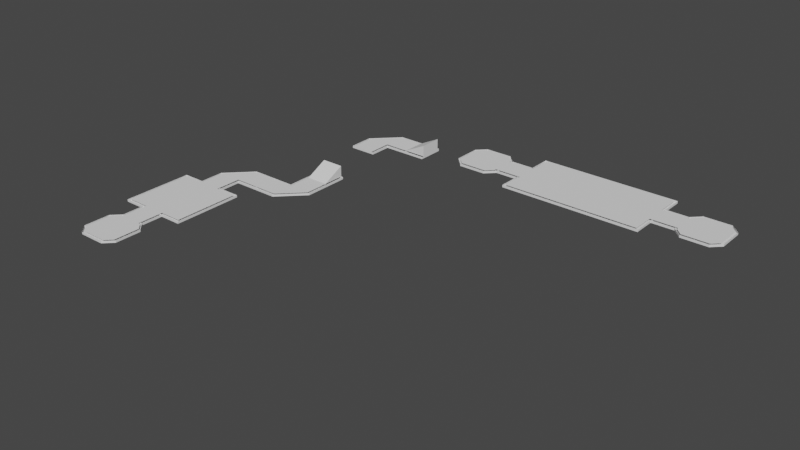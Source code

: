 # Source: Stage_0_Ground.blend  (saved by Blender 3.0.42; exported with 4.5.12 LTS)
import bpy
from mathutils import Matrix  # noqa: F401  (used for matrix-valued properties, if any)

bpy.ops.wm.read_factory_settings(use_empty=True)
scene = bpy.context.scene
scene.name = 'Scene'

# ---- collections
col_collection = bpy.data.collections.new('Collection'); scene.collection.children.link(col_collection)

# ---- world
world_world = bpy.data.worlds.new('World'); scene.world = world_world
world_world.use_nodes = True; world_world.node_tree.nodes.clear()
_N = world_world.node_tree.nodes; _L = world_world.node_tree.links
n0 = _N.new('ShaderNodeOutputWorld'); n0.name = 'World Output'; n0.location = (300, 300)
n1 = _N.new('ShaderNodeBackground'); n1.name = 'Background'; n1.location = (10, 300)
n1.inputs[0].default_value = (0.05088, 0.05088, 0.05088, 1.0)
_L.new(n1.outputs[0], n0.inputs[0])
n0.is_active_output = True
world_world.color = (0.05088, 0.05088, 0.05088)
world_world.use_sun_shadow = False
world_world.sun_shadow_jitter_overblur = 0.0

# ---- meshes
me_006 = bpy.data.meshes.new('平面.006')
me_006.from_pydata([(5.0, 9.0, 1.0), (6.0, 9.0, 1.0), (9.0, 6.0, 1.0), (5.0, 10.0, 1.0), (6.0, 10.0, 1.0), (10.0, 6.0, 1.0), (6.0, -9.0, 1.0), (9.0, -6.0, 1.0), (6.0, -10.0, 1.0), (10.0, -6.0, 1.0), (-5.0, 9.0, 1.0), (-6.0, 9.0, 1.0), (-9.0, 6.0, 1.0), (-5.0, 10.0, 1.0), (-6.0, 10.0, 1.0), (-10.0, 6.0, 1.0), (-6.0, -9.0, 1.0), (-9.0, -6.0, 1.0), (-6.0, -10.0, 1.0), (-10.0, -6.0, 1.0), (5.0, 9.0, 0.0), (6.0, 9.0, 0.0), (9.0, 6.0, 0.0), (5.0, 10.0, 0.0), (6.0, 10.0, 0.0), (10.0, 6.0, 0.0), (6.0, -9.0, 0.0), (9.0, -6.0, 0.0), (6.0, -10.0, 0.0), (10.0, -6.0, 0.0), (-5.0, 9.0, 0.0), (-6.0, 9.0, 0.0), (-9.0, 6.0, 0.0), (-5.0, 10.0, 0.0), (-6.0, 10.0, 0.0), (-10.0, 6.0, 0.0), (-6.0, -9.0, 0.0), (-9.0, -6.0, 0.0), (-6.0, -10.0, 0.0), (-10.0, -6.0, 0.0)], [], [(9, 8, 28, 29), (5, 9, 29, 25), (14, 13, 33, 34), (8, 18, 38, 28), (18, 19, 39, 38), (19, 15, 35, 39), (21, 20, 23, 24), (25, 22, 21, 24), (29, 27, 22, 25), (26, 27, 29, 28), (31, 34, 33, 30), (35, 34, 31, 32), (39, 35, 32, 37), (36, 38, 39, 37), (28, 38, 36, 26), (3, 4, 24, 23), (15, 14, 34, 35), (0, 10, 11, 12, 17, 16, 6, 7, 2, 1), (4, 5, 25, 24), (13, 10, 0, 3), (20, 30, 33, 23), (20, 21, 22, 27, 26, 36, 37, 32, 31, 30), (3, 23, 33, 13)])
_uv = me_006.uv_layers.new(name='UVマップ')
_uv.uv.foreach_set('vector', [0.0, 0.0, 0.0, 0.0, 0.0, 0.0, 0.0, 0.0, 0.0, 0.0, 0.0, 0.0, 0.0, 0.0, 0.0, 0.0, 0.0, 0.0, 0.0, 0.0, 0.0, 0.0, 0.0, 0.0, 0.0, 0.0, 0.0, 0.0, 0.0, 0.0, 0.0, 0.0, 0.0, 0.0, 0.0, 0.0, 0.0, 0.0, 0.0, 0.0, 0.0, 0.0, 0.0, 0.0, 0.0, 0.0, 0.0, 0.0, 0.0, 0.0, 0.0, 1.0, 0.0, 0.0, 0.0, 0.0, 0.0, 0.0, 0.0, 0.0, 0.0, 0.0, 0.0, 0.0, 0.0, 0.0, 0.0, 0.0, 0.0, 0.0, 0.0, 0.0, 0.0, 0.0, 0.0, 0.0, 0.0, 0.0, 0.0, 0.0, 0.0, 0.0, 0.0, 0.0, 0.0, 0.0, 0.0, 1.0, 0.0, 0.0, 0.0, 0.0, 0.0, 0.0, 0.0, 0.0, 0.0, 0.0, 0.0, 0.0, 0.0, 0.0, 0.0, 0.0, 0.0, 0.0, 0.0, 0.0, 0.0, 0.0, 0.0, 0.0, 0.0, 0.0, 0.0, 0.0, 0.0, 0.0, 0.0, 0.0, 0.0, 0.0, 0.0, 0.0, 0.0, 0.0, 0.0, 0.0, 0.0, 0.0, 0.0, 0.0, 0.0, 0.0, 0.0, 0.0, 0.0, 0.0, 0.0, 0.0, 0.0, 1.0, 0.0, 0.0, 0.0, 0.0, 0.0, 0.0, 0.0, 0.0, 0.0, 0.0, 0.0, 0.0, 0.0, 0.0, 0.0, 0.0, 0.0, 0.0, 0.0, 0.0, 0.0, 0.0, 0.0, 0.0, 0.0, 0.0, 0.0, 0.0, 0.0, 0.0, 0.0, 1.0, 0.0, 1.0, 0.0, 0.0, 0.0, 0.0, 0.0, 0.0, 0.0, 0.0, 0.0, 0.0, 0.0, 0.0, 0.0, 0.0, 0.0, 0.0, 0.0, 0.0, 0.0, 0.0, 0.0, 0.0, 0.0, 0.0, 0.0, 0.0, 0.0, 0.0, 0.0, 0.0, 0.0, 0.0])
me_006.use_remesh_fix_poles = True
me_006.use_remesh_preserve_attributes = False
me_006.update()
me_010 = bpy.data.meshes.new('平面.010')
me_010.from_pydata([(-1.0, -1.0, 1.0), (1.0, -1.0, 1.0), (-1.0, 1.0, 1.0), (1.0, 1.0, 1.0), (-1.0, -1.2, 1.0), (1.0, -1.2, 1.0), (-1.0, 1.2, 1.0), (1.0, 1.2, 1.0), (-1.0, 1.0, 1.0), (1.0, 1.0, 1.0), (-1.0, 1.2, 1.0), (1.0, 1.2, 1.0), (-1.0, -1.0, 0.0), (1.0, -1.0, 0.0), (-1.0, -1.2, 0.0), (1.0, -1.2, 0.0), (-1.0, 1.0, 0.0), (1.0, 1.0, 0.0), (-1.0, 1.2, 0.0), (1.0, 1.2, 0.0)], [], [(6, 7, 11, 10), (3, 2, 8, 9), (7, 3, 9, 11), (2, 6, 10, 8), (11, 9, 17, 19), (16, 18, 19, 17), (14, 12, 13, 15), (1, 5, 15, 13), (5, 4, 14, 15), (8, 10, 18, 16), (10, 11, 19, 18), (4, 0, 12, 14), (0, 8, 16, 12), (16, 17, 13, 12), (1, 13, 17, 9), (9, 8, 0, 1)])
_uv = me_010.uv_layers.new(name='UVマップ')
_uv.uv.foreach_set('vector', [0.0, 0.0, 0.0, 0.0, 0.0, 0.0, 0.0, 0.0, 1.0, 1.0, 0.0, 1.0, 0.0, 1.0, 1.0, 1.0, 0.0, 0.0, 0.0, 0.0, 0.0, 0.0, 0.0, 0.0, 0.0, 0.0, 0.0, 0.0, 0.0, 0.0, 0.0, 0.0, 0.0, 0.0, 0.0, 0.0, 0.0, 0.0, 0.0, 0.0, 0.0, 0.0, 0.0, 0.0, 0.0, 0.0, 0.0, 0.0, 0.0, 0.0, 0.0, 0.0, 0.0, 0.0, 0.0, 0.0, 0.0, 0.0, 0.0, 0.0, 0.0, 0.0, 0.0, 0.0, 0.0, 0.0, 0.0, 0.0, 0.0, 0.0, 0.0, 0.0, 0.0, 0.0, 0.0, 0.0, 0.0, 0.0, 0.0, 0.0, 0.0, 0.0, 0.0, 0.0, 0.0, 0.0, 0.0, 0.0, 0.0, 0.0, 0.0, 0.0, 0.0, 0.0, 0.0, 0.0, 0.0, 0.0, 0.0, 0.0, 0.0, 0.0, 0.0, 0.0, 0.0, 0.0, 0.0, 0.0, 0.0, 0.0, 0.0, 0.0, 0.0, 0.0, 0.0, 0.0, 0.0, 0.0, 0.0, 0.0, 1.0, 1.0, 0.0, 1.0, 0.0, 0.0, 1.0, 0.0])
me_010.use_remesh_fix_poles = True
me_010.use_remesh_preserve_attributes = False
me_010.update()
me_011 = bpy.data.meshes.new('平面.011')
me_011.from_pydata([(5.0, -1.0, 1.0), (5.0, 0.0, 1.0), (15.0, -1.0, 1.0), (15.0, 0.0, 1.0), (16.0, -1.0, 1.0), (16.0, 0.0, 1.0), (5.0, 30.0, 1.0), (15.0, 30.0, 1.0), (16.0, 30.0, 1.0), (5.0, 31.0, 1.0), (15.0, 31.0, 1.0), (16.0, 31.0, 1.0), (-5.0, -1.0, 1.0), (-5.0, 0.0, 1.0), (-15.0, -1.0, 1.0), (-15.0, 0.0, 1.0), (-16.0, -1.0, 1.0), (-16.0, 0.0, 1.0), (-5.0, 30.0, 1.0), (-15.0, 30.0, 1.0), (-16.0, 30.0, 1.0), (-5.0, 31.0, 1.0), (-15.0, 31.0, 1.0), (-16.0, 31.0, 1.0), (5.0, -1.0, 0.0), (5.0, 0.0, 0.0), (15.0, -1.0, 0.0), (15.0, 0.0, 0.0), (16.0, -1.0, 0.0), (16.0, 0.0, 0.0), (5.0, 30.0, 0.0), (15.0, 30.0, 0.0), (16.0, 30.0, 0.0), (5.0, 31.0, 0.0), (15.0, 31.0, 0.0), (16.0, 31.0, 0.0), (-5.0, -1.0, 0.0), (-5.0, 0.0, 0.0), (-15.0, -1.0, 0.0), (-15.0, 0.0, 0.0), (-16.0, -1.0, 0.0), (-16.0, 0.0, 0.0), (-5.0, 30.0, 0.0), (-15.0, 30.0, 0.0), (-16.0, 30.0, 0.0), (-5.0, 31.0, 0.0), (-15.0, 31.0, 0.0), (-16.0, 31.0, 0.0)], [], [(12, 14, 38, 36), (11, 8, 32, 35), (20, 23, 47, 44), (8, 5, 29, 32), (17, 20, 44, 41), (10, 11, 35, 34), (23, 22, 46, 47), (12, 36, 24, 0), (4, 2, 26, 28), (14, 16, 40, 38), (9, 10, 34, 33), (9, 33, 45, 21), (5, 4, 28, 29), (22, 21, 45, 46), (16, 17, 41, 40), (29, 27, 31, 32), (34, 35, 32, 31), (31, 30, 33, 34), (29, 28, 26, 27), (24, 25, 27, 26), (41, 44, 43, 39), (46, 43, 44, 47), (43, 46, 45, 42), (41, 39, 38, 40), (36, 38, 39, 37), (24, 36, 37, 25), (30, 42, 45, 33), (39, 43, 42, 37), (42, 30, 25, 37), (25, 30, 31, 27), (2, 0, 24, 26), (6, 9, 21, 18), (1, 6, 18, 13), (0, 1, 13, 12), (3, 7, 6, 1), (19, 15, 13, 18)])
_uv = me_011.uv_layers.new(name='UVマップ')
_uv.uv.foreach_set('vector', [0.0, 0.0, 0.0, 0.0, 0.0, 0.0, 0.0, 0.0, 0.0, 0.0, 0.0, 0.0, 0.0, 0.0, 0.0, 0.0, 0.0, 0.0, 0.0, 0.0, 0.0, 0.0, 0.0, 0.0, 0.0, 0.0, 0.0, 0.0, 0.0, 0.0, 0.0, 0.0, 0.0, 0.0, 0.0, 0.0, 0.0, 0.0, 0.0, 0.0, 0.0, 0.0, 0.0, 0.0, 0.0, 0.0, 0.0, 0.0, 0.0, 0.0, 0.0, 0.0, 0.0, 0.0, 0.0, 0.0, 0.0, 0.0, 0.0, 0.0, 0.0, 0.0, 0.0, 0.0, 0.0, 0.0, 0.0, 0.0, 0.0, 0.0, 0.0, 0.0, 0.0, 0.0, 0.0, 0.0, 0.0, 0.0, 0.0, 0.0, 0.0, 0.0, 0.0, 0.0, 0.0, 0.0, 0.0, 0.0, 0.0, 0.0, 0.0, 0.0, 0.0, 0.0, 0.0, 0.0, 0.0, 0.0, 0.0, 0.0, 0.0, 0.0, 0.0, 0.0, 0.0, 0.0, 0.0, 0.0, 0.0, 0.0, 0.0, 0.0, 0.0, 0.0, 0.0, 0.0, 0.0, 0.0, 0.0, 0.0, 0.0, 0.0, 0.0, 0.0, 0.0, 0.0, 0.0, 0.0, 0.0, 0.0, 0.0, 0.0, 0.0, 0.0, 0.0, 0.0, 0.0, 0.0, 0.0, 0.0, 0.0, 0.0, 0.0, 0.0, 0.0, 0.0, 0.0, 0.0, 0.0, 0.0, 0.0, 0.0, 0.0, 0.0, 0.0, 0.0, 0.0, 0.0, 0.0, 0.0, 0.0, 0.0, 0.0, 0.0, 0.0, 0.0, 0.0, 0.0, 0.0, 0.0, 0.0, 0.0, 0.0, 0.0, 0.0, 0.0, 0.0, 0.0, 0.0, 0.0, 0.0, 0.0, 0.0, 0.0, 0.0, 0.0, 0.0, 0.0, 0.0, 0.0, 0.0, 0.0, 0.0, 0.0, 0.0, 0.0, 0.0, 0.0, 0.0, 0.0, 0.0, 0.0, 0.0, 0.0, 0.0, 0.0, 0.0, 0.0, 0.0, 0.0, 0.0, 0.0, 0.0, 0.0, 0.0, 0.0, 0.0, 0.0, 0.0, 0.0, 0.0, 0.0, 0.0, 0.0, 0.0, 0.0, 0.0, 0.0, 0.0, 0.0, 0.0, 0.0, 0.0, 0.0, 0.0, 0.0, 0.0, 0.0, 0.0, 0.0, 0.0, 0.0, 0.0, 0.0, 0.0, 0.0, 0.0, 0.0, 0.0, 0.0, 0.0, 0.0, 0.0, 0.0, 0.0, 0.0, 0.0, 0.0, 0.0, 0.0, 0.0, 0.0, 0.0, 0.0, 0.0, 0.0, 0.0, 0.0, 0.0, 0.0, 0.0, 0.0, 0.0, 0.0, 0.0, 0.0, 0.0, 0.0, 0.0, 0.0, 0.0, 0.0, 0.0, 0.0, 0.0, 0.0, 0.0, 0.0])
me_011.use_remesh_fix_poles = True
me_011.use_remesh_preserve_attributes = False
me_011.update()
me_020 = bpy.data.meshes.new('平面.020')
me_020.from_pydata([(-1.0, -1.0, 1.0), (1.0, -1.0, 1.0), (-1.0, 1.0, 1.0), (1.0, 1.0, 1.0), (-1.0, -1.2, 1.0), (1.0, -1.2, 1.0), (-1.0, 1.2, 1.0), (1.0, 1.2, 1.0), (-1.0, 1.0, 1.0), (1.0, 1.0, 1.0), (-1.0, 1.2, 1.0), (1.0, 1.2, 1.0), (-1.0, -1.0, 0.0), (1.0, -1.0, 0.0), (-1.0, -1.2, 0.0), (1.0, -1.2, 0.0), (-1.0, 1.0, 0.0), (1.0, 1.0, 0.0), (-1.0, 1.2, 0.0), (1.0, 1.2, 0.0)], [], [(6, 7, 11, 10), (3, 2, 8, 9), (7, 3, 9, 11), (2, 6, 10, 8), (11, 9, 17, 19), (16, 18, 19, 17), (14, 12, 13, 15), (1, 5, 15, 13), (5, 4, 14, 15), (8, 10, 18, 16), (10, 11, 19, 18), (4, 0, 12, 14), (0, 8, 16, 12), (16, 17, 13, 12), (1, 13, 17, 9), (9, 8, 0, 1)])
_uv = me_020.uv_layers.new(name='UVマップ')
_uv.uv.foreach_set('vector', [0.0, 0.0, 0.0, 0.0, 0.0, 0.0, 0.0, 0.0, 1.0, 1.0, 0.0, 1.0, 0.0, 1.0, 1.0, 1.0, 0.0, 0.0, 0.0, 0.0, 0.0, 0.0, 0.0, 0.0, 0.0, 0.0, 0.0, 0.0, 0.0, 0.0, 0.0, 0.0, 0.0, 0.0, 0.0, 0.0, 0.0, 0.0, 0.0, 0.0, 0.0, 0.0, 0.0, 0.0, 0.0, 0.0, 0.0, 0.0, 0.0, 0.0, 0.0, 0.0, 0.0, 0.0, 0.0, 0.0, 0.0, 0.0, 0.0, 0.0, 0.0, 0.0, 0.0, 0.0, 0.0, 0.0, 0.0, 0.0, 0.0, 0.0, 0.0, 0.0, 0.0, 0.0, 0.0, 0.0, 0.0, 0.0, 0.0, 0.0, 0.0, 0.0, 0.0, 0.0, 0.0, 0.0, 0.0, 0.0, 0.0, 0.0, 0.0, 0.0, 0.0, 0.0, 0.0, 0.0, 0.0, 0.0, 0.0, 0.0, 0.0, 0.0, 0.0, 0.0, 0.0, 0.0, 0.0, 0.0, 0.0, 0.0, 0.0, 0.0, 0.0, 0.0, 0.0, 0.0, 0.0, 0.0, 0.0, 0.0, 1.0, 1.0, 0.0, 1.0, 0.0, 0.0, 1.0, 0.0])
me_020.use_remesh_fix_poles = True
me_020.use_remesh_preserve_attributes = False
me_020.update()
me_022 = bpy.data.meshes.new('平面.022')
me_022.from_pydata([(-1.0, -1.0, 1.0), (1.0, -1.0, 1.0), (-1.0, 1.0, 1.0), (1.0, 1.0, 1.0), (-1.0, -1.2, 1.0), (1.0, -1.2, 1.0), (-1.0, 1.2, 1.0), (1.0, 1.2, 1.0), (-1.0, 1.0, 1.0), (1.0, 1.0, 1.0), (-1.0, 1.2, 1.0), (1.0, 1.2, 1.0), (-1.0, -1.0, 0.0), (1.0, -1.0, 0.0), (-1.0, -1.2, 0.0), (1.0, -1.2, 0.0), (-1.0, 1.0, 0.0), (1.0, 1.0, 0.0), (-1.0, 1.2, 0.0), (1.0, 1.2, 0.0)], [], [(6, 7, 11, 10), (3, 2, 8, 9), (7, 3, 9, 11), (2, 6, 10, 8), (11, 9, 17, 19), (16, 18, 19, 17), (14, 12, 13, 15), (1, 5, 15, 13), (5, 4, 14, 15), (8, 10, 18, 16), (10, 11, 19, 18), (4, 0, 12, 14), (0, 8, 16, 12), (16, 17, 13, 12), (1, 13, 17, 9), (9, 8, 0, 1)])
_uv = me_022.uv_layers.new(name='UVマップ')
_uv.uv.foreach_set('vector', [0.0, 0.0, 0.0, 0.0, 0.0, 0.0, 0.0, 0.0, 1.0, 1.0, 0.0, 1.0, 0.0, 1.0, 1.0, 1.0, 0.0, 0.0, 0.0, 0.0, 0.0, 0.0, 0.0, 0.0, 0.0, 0.0, 0.0, 0.0, 0.0, 0.0, 0.0, 0.0, 0.0, 0.0, 0.0, 0.0, 0.0, 0.0, 0.0, 0.0, 0.0, 0.0, 0.0, 0.0, 0.0, 0.0, 0.0, 0.0, 0.0, 0.0, 0.0, 0.0, 0.0, 0.0, 0.0, 0.0, 0.0, 0.0, 0.0, 0.0, 0.0, 0.0, 0.0, 0.0, 0.0, 0.0, 0.0, 0.0, 0.0, 0.0, 0.0, 0.0, 0.0, 0.0, 0.0, 0.0, 0.0, 0.0, 0.0, 0.0, 0.0, 0.0, 0.0, 0.0, 0.0, 0.0, 0.0, 0.0, 0.0, 0.0, 0.0, 0.0, 0.0, 0.0, 0.0, 0.0, 0.0, 0.0, 0.0, 0.0, 0.0, 0.0, 0.0, 0.0, 0.0, 0.0, 0.0, 0.0, 0.0, 0.0, 0.0, 0.0, 0.0, 0.0, 0.0, 0.0, 0.0, 0.0, 0.0, 0.0, 1.0, 1.0, 0.0, 1.0, 0.0, 0.0, 1.0, 0.0])
me_022.use_remesh_fix_poles = True
me_022.use_remesh_preserve_attributes = False
me_022.update()
me_023 = bpy.data.meshes.new('平面.023')
me_023.from_pydata([(5.0, 9.0, 1.0), (6.0, 9.0, 1.0), (9.0, 6.0, 1.0), (5.0, 10.0, 1.0), (6.0, 10.0, 1.0), (10.0, 6.0, 1.0), (6.0, -9.0, 1.0), (9.0, -6.0, 1.0), (6.0, -10.0, 1.0), (10.0, -6.0, 1.0), (-5.0, 9.0, 1.0), (-6.0, 9.0, 1.0), (-9.0, 6.0, 1.0), (-5.0, 10.0, 1.0), (-6.0, 10.0, 1.0), (-10.0, 6.0, 1.0), (-6.0, -9.0, 1.0), (-9.0, -6.0, 1.0), (-6.0, -10.0, 1.0), (-10.0, -6.0, 1.0), (5.0, 9.0, 0.0), (6.0, 9.0, 0.0), (9.0, 6.0, 0.0), (5.0, 10.0, 0.0), (6.0, 10.0, 0.0), (10.0, 6.0, 0.0), (6.0, -9.0, 0.0), (9.0, -6.0, 0.0), (6.0, -10.0, 0.0), (10.0, -6.0, 0.0), (-5.0, 9.0, 0.0), (-6.0, 9.0, 0.0), (-9.0, 6.0, 0.0), (-5.0, 10.0, 0.0), (-6.0, 10.0, 0.0), (-10.0, 6.0, 0.0), (-6.0, -9.0, 0.0), (-9.0, -6.0, 0.0), (-6.0, -10.0, 0.0), (-10.0, -6.0, 0.0)], [], [(9, 8, 28, 29), (5, 9, 29, 25), (14, 13, 33, 34), (8, 18, 38, 28), (18, 19, 39, 38), (19, 15, 35, 39), (21, 20, 23, 24), (25, 22, 21, 24), (29, 27, 22, 25), (26, 27, 29, 28), (31, 34, 33, 30), (35, 34, 31, 32), (39, 35, 32, 37), (36, 38, 39, 37), (28, 38, 36, 26), (3, 4, 24, 23), (15, 14, 34, 35), (0, 10, 11, 12, 17, 16, 6, 7, 2, 1), (4, 5, 25, 24), (13, 10, 0, 3), (20, 30, 33, 23), (20, 21, 22, 27, 26, 36, 37, 32, 31, 30), (3, 23, 33, 13)])
_uv = me_023.uv_layers.new(name='UVマップ')
_uv.uv.foreach_set('vector', [0.0, 0.0, 0.0, 0.0, 0.0, 0.0, 0.0, 0.0, 0.0, 0.0, 0.0, 0.0, 0.0, 0.0, 0.0, 0.0, 0.0, 0.0, 0.0, 0.0, 0.0, 0.0, 0.0, 0.0, 0.0, 0.0, 0.0, 0.0, 0.0, 0.0, 0.0, 0.0, 0.0, 0.0, 0.0, 0.0, 0.0, 0.0, 0.0, 0.0, 0.0, 0.0, 0.0, 0.0, 0.0, 0.0, 0.0, 0.0, 0.0, 0.0, 0.0, 1.0, 0.0, 0.0, 0.0, 0.0, 0.0, 0.0, 0.0, 0.0, 0.0, 0.0, 0.0, 0.0, 0.0, 0.0, 0.0, 0.0, 0.0, 0.0, 0.0, 0.0, 0.0, 0.0, 0.0, 0.0, 0.0, 0.0, 0.0, 0.0, 0.0, 0.0, 0.0, 0.0, 0.0, 0.0, 0.0, 1.0, 0.0, 0.0, 0.0, 0.0, 0.0, 0.0, 0.0, 0.0, 0.0, 0.0, 0.0, 0.0, 0.0, 0.0, 0.0, 0.0, 0.0, 0.0, 0.0, 0.0, 0.0, 0.0, 0.0, 0.0, 0.0, 0.0, 0.0, 0.0, 0.0, 0.0, 0.0, 0.0, 0.0, 0.0, 0.0, 0.0, 0.0, 0.0, 0.0, 0.0, 0.0, 0.0, 0.0, 0.0, 0.0, 0.0, 0.0, 0.0, 0.0, 0.0, 0.0, 0.0, 0.0, 1.0, 0.0, 0.0, 0.0, 0.0, 0.0, 0.0, 0.0, 0.0, 0.0, 0.0, 0.0, 0.0, 0.0, 0.0, 0.0, 0.0, 0.0, 0.0, 0.0, 0.0, 0.0, 0.0, 0.0, 0.0, 0.0, 0.0, 0.0, 0.0, 0.0, 0.0, 0.0, 1.0, 0.0, 1.0, 0.0, 0.0, 0.0, 0.0, 0.0, 0.0, 0.0, 0.0, 0.0, 0.0, 0.0, 0.0, 0.0, 0.0, 0.0, 0.0, 0.0, 0.0, 0.0, 0.0, 0.0, 0.0, 0.0, 0.0, 0.0, 0.0, 0.0, 0.0, 0.0, 0.0, 0.0, 0.0])
me_023.use_remesh_fix_poles = True
me_023.use_remesh_preserve_attributes = False
me_023.update()
me_024 = bpy.data.meshes.new('平面.024')
me_024.from_pydata([(-1.0, -1.0, 1.0), (1.0, -1.0, 1.0), (-1.0, 1.0, 1.0), (1.0, 1.0, 1.0), (-1.0, -1.2, 1.0), (1.0, -1.2, 1.0), (-1.0, 1.2, 1.0), (1.0, 1.2, 1.0), (-1.0, 1.0, 1.0), (1.0, 1.0, 1.0), (-1.0, 1.2, 1.0), (1.0, 1.2, 1.0), (-1.0, -1.0, 0.0), (1.0, -1.0, 0.0), (-1.0, -1.2, 0.0), (1.0, -1.2, 0.0), (-1.0, 1.0, 0.0), (1.0, 1.0, 0.0), (-1.0, 1.2, 0.0), (1.0, 1.2, 0.0)], [], [(6, 7, 11, 10), (3, 2, 8, 9), (7, 3, 9, 11), (2, 6, 10, 8), (11, 9, 17, 19), (16, 18, 19, 17), (14, 12, 13, 15), (1, 5, 15, 13), (5, 4, 14, 15), (8, 10, 18, 16), (10, 11, 19, 18), (4, 0, 12, 14), (0, 8, 16, 12), (16, 17, 13, 12), (1, 13, 17, 9), (9, 8, 0, 1)])
_uv = me_024.uv_layers.new(name='UVマップ')
_uv.uv.foreach_set('vector', [0.0, 0.0, 0.0, 0.0, 0.0, 0.0, 0.0, 0.0, 1.0, 1.0, 0.0, 1.0, 0.0, 1.0, 1.0, 1.0, 0.0, 0.0, 0.0, 0.0, 0.0, 0.0, 0.0, 0.0, 0.0, 0.0, 0.0, 0.0, 0.0, 0.0, 0.0, 0.0, 0.0, 0.0, 0.0, 0.0, 0.0, 0.0, 0.0, 0.0, 0.0, 0.0, 0.0, 0.0, 0.0, 0.0, 0.0, 0.0, 0.0, 0.0, 0.0, 0.0, 0.0, 0.0, 0.0, 0.0, 0.0, 0.0, 0.0, 0.0, 0.0, 0.0, 0.0, 0.0, 0.0, 0.0, 0.0, 0.0, 0.0, 0.0, 0.0, 0.0, 0.0, 0.0, 0.0, 0.0, 0.0, 0.0, 0.0, 0.0, 0.0, 0.0, 0.0, 0.0, 0.0, 0.0, 0.0, 0.0, 0.0, 0.0, 0.0, 0.0, 0.0, 0.0, 0.0, 0.0, 0.0, 0.0, 0.0, 0.0, 0.0, 0.0, 0.0, 0.0, 0.0, 0.0, 0.0, 0.0, 0.0, 0.0, 0.0, 0.0, 0.0, 0.0, 0.0, 0.0, 0.0, 0.0, 0.0, 0.0, 1.0, 1.0, 0.0, 1.0, 0.0, 0.0, 1.0, 0.0])
me_024.use_remesh_fix_poles = True
me_024.use_remesh_preserve_attributes = False
me_024.update()
me_025 = bpy.data.meshes.new('平面.025')
me_025.from_pydata([(5.0, -1.0, 1.0), (5.0, 0.0, 1.0), (15.0, -1.0, 1.0), (15.0, 0.0, 1.0), (16.0, -1.0, 1.0), (16.0, 0.0, 1.0), (5.0, 60.0, 1.0), (16.0, 60.0, 1.0), (15.0, 60.0, 1.0), (16.0, 61.0, 1.0), (15.0, 61.0, 1.0), (5.0, 61.0, 1.0), (-5.0, -1.0, 1.0), (-5.0, 0.0, 1.0), (-15.0, -1.0, 1.0), (-15.0, 0.0, 1.0), (-16.0, -1.0, 1.0), (-16.0, 0.0, 1.0), (-5.0, 60.0, 1.0), (-16.0, 60.0, 1.0), (-15.0, 60.0, 1.0), (-16.0, 61.0, 1.0), (-15.0, 61.0, 1.0), (-5.0, 61.0, 1.0), (5.0, -1.0, 0.0), (5.0, 0.0, 0.0), (15.0, -1.0, 0.0), (15.0, 0.0, 0.0), (16.0, -1.0, 0.0), (16.0, 0.0, 0.0), (5.0, 60.0, 0.0), (16.0, 60.0, 0.0), (15.0, 60.0, 0.0), (16.0, 61.0, 0.0), (15.0, 61.0, 0.0), (5.0, 61.0, 0.0), (-5.0, -1.0, 0.0), (-5.0, 0.0, 0.0), (-15.0, -1.0, 0.0), (-15.0, 0.0, 0.0), (-16.0, -1.0, 0.0), (-16.0, 0.0, 0.0), (-5.0, 60.0, 0.0), (-16.0, 60.0, 0.0), (-15.0, 60.0, 0.0), (-16.0, 61.0, 0.0), (-15.0, 61.0, 0.0), (-5.0, 61.0, 0.0)], [(8, 32)], [(2, 0, 24, 26), (14, 16, 40, 38), (9, 7, 31, 33), (12, 14, 38, 36), (19, 21, 45, 43), (5, 4, 28, 29), (16, 17, 41, 40), (11, 10, 34, 35), (22, 23, 47, 46), (7, 5, 29, 31), (23, 11, 35, 47), (17, 19, 43, 41), (29, 28, 26, 27), (30, 35, 34, 32), (31, 32, 34, 33), (29, 27, 32, 31), (25, 27, 26, 24), (41, 39, 38, 40), (42, 44, 46, 47), (43, 45, 46, 44), (41, 43, 44, 39), (37, 36, 38, 39), (37, 25, 24, 36), (47, 35, 30, 42), (39, 44, 42, 37), (25, 37, 42, 30), (25, 30, 32, 27), (4, 2, 26, 28), (0, 12, 36, 24), (21, 22, 46, 45), (10, 9, 33, 34), (8, 6, 1, 3), (6, 11, 23, 18), (6, 18, 13, 1), (0, 1, 13, 12), (20, 15, 13, 18)])
_uv = me_025.uv_layers.new(name='UVマップ')
_uv.uv.foreach_set('vector', [0.0, 0.0, 0.0, 0.0, 0.0, 0.0, 0.0, 0.0, 0.0, 0.0, 0.0, 0.0, 0.0, 0.0, 0.0, 0.0, 0.0, 0.0, 0.0, 0.0, 0.0, 0.0, 0.0, 0.0, 0.0, 0.0, 0.0, 0.0, 0.0, 0.0, 0.0, 0.0, 0.0, 0.0, 0.0, 0.0, 0.0, 0.0, 0.0, 0.0, 0.0, 0.0, 0.0, 0.0, 0.0, 0.0, 0.0, 0.0, 0.0, 0.0, 0.0, 0.0, 0.0, 0.0, 0.0, 0.0, 0.0, 0.0, 0.0, 0.0, 0.0, 0.0, 0.0, 0.0, 0.0, 0.0, 0.0, 0.0, 0.0, 0.0, 0.0, 0.0, 0.0, 0.0, 0.0, 0.0, 0.0, 0.0, 0.0, 0.0, 0.0, 0.0, 0.0, 0.0, 0.0, 0.0, 0.0, 0.0, 0.0, 0.0, 0.0, 0.0, 0.0, 0.0, 0.0, 0.0, 0.0, 0.0, 0.0, 0.0, 0.0, 0.0, 0.0, 0.0, 0.0, 0.0, 0.0, 0.0, 0.0, 0.0, 0.0, 0.0, 0.0, 0.0, 0.0, 0.0, 0.0, 0.0, 0.0, 0.0, 0.0, 0.0, 0.0, 0.0, 0.0, 0.0, 0.0, 0.0, 0.0, 0.0, 0.0, 0.0, 0.0, 0.0, 0.0, 0.0, 0.0, 0.0, 0.0, 0.0, 0.0, 0.0, 0.0, 0.0, 0.0, 0.0, 0.0, 0.0, 0.0, 0.0, 0.0, 0.0, 0.0, 0.0, 0.0, 0.0, 0.0, 0.0, 0.0, 0.0, 0.0, 0.0, 0.0, 0.0, 0.0, 0.0, 0.0, 0.0, 0.0, 0.0, 0.0, 0.0, 0.0, 0.0, 0.0, 0.0, 0.0, 0.0, 0.0, 0.0, 0.0, 0.0, 0.0, 0.0, 0.0, 0.0, 0.0, 0.0, 0.0, 0.0, 0.0, 0.0, 0.0, 0.0, 0.0, 0.0, 0.0, 0.0, 0.0, 0.0, 0.0, 0.0, 0.0, 0.0, 0.0, 0.0, 0.0, 0.0, 0.0, 0.0, 0.0, 0.0, 0.0, 0.0, 0.0, 0.0, 0.0, 0.0, 0.0, 0.0, 0.0, 0.0, 0.0, 0.0, 0.0, 0.0, 0.0, 0.0, 0.0, 0.0, 0.0, 0.0, 0.0, 0.0, 0.0, 0.0, 0.0, 0.0, 0.0, 0.0, 0.0, 0.0, 0.0, 0.0, 0.0, 0.0, 0.0, 0.0, 0.0, 0.0, 0.0, 0.0, 0.0, 0.0, 0.0, 0.0, 0.0, 0.0, 0.0, 0.0, 0.0, 0.0, 0.0, 0.0, 0.0, 0.0, 0.0, 0.0, 0.0, 0.0, 0.0, 0.0, 0.0, 0.0, 0.0, 0.0, 0.0, 0.0, 0.0, 0.0, 0.0, 0.0, 0.0, 0.0, 0.0, 0.0, 0.0, 0.0])
me_025.use_remesh_fix_poles = True
me_025.use_remesh_preserve_attributes = False
me_025.update()
me_026 = bpy.data.meshes.new('平面.026')
me_026.from_pydata([(-1.0, -1.0, 1.0), (1.0, -1.0, 1.0), (-1.0, 1.0, 1.0), (1.0, 1.0, 1.0), (-1.0, -1.2, 1.0), (1.0, -1.2, 1.0), (-1.0, 1.2, 1.0), (1.0, 1.2, 1.0), (-1.0, 1.0, 1.0), (1.0, 1.0, 1.0), (-1.0, 1.2, 1.0), (1.0, 1.2, 1.0), (-1.0, -1.0, 0.0), (1.0, -1.0, 0.0), (-1.0, -1.2, 0.0), (1.0, -1.2, 0.0), (-1.0, 1.0, 0.0), (1.0, 1.0, 0.0), (-1.0, 1.2, 0.0), (1.0, 1.2, 0.0)], [], [(6, 7, 11, 10), (3, 2, 8, 9), (7, 3, 9, 11), (2, 6, 10, 8), (11, 9, 17, 19), (16, 18, 19, 17), (14, 12, 13, 15), (1, 5, 15, 13), (5, 4, 14, 15), (8, 10, 18, 16), (10, 11, 19, 18), (4, 0, 12, 14), (0, 8, 16, 12), (16, 17, 13, 12), (1, 13, 17, 9), (9, 8, 0, 1)])
_uv = me_026.uv_layers.new(name='UVマップ')
_uv.uv.foreach_set('vector', [0.0, 0.0, 0.0, 0.0, 0.0, 0.0, 0.0, 0.0, 1.0, 1.0, 0.0, 1.0, 0.0, 1.0, 1.0, 1.0, 0.0, 0.0, 0.0, 0.0, 0.0, 0.0, 0.0, 0.0, 0.0, 0.0, 0.0, 0.0, 0.0, 0.0, 0.0, 0.0, 0.0, 0.0, 0.0, 0.0, 0.0, 0.0, 0.0, 0.0, 0.0, 0.0, 0.0, 0.0, 0.0, 0.0, 0.0, 0.0, 0.0, 0.0, 0.0, 0.0, 0.0, 0.0, 0.0, 0.0, 0.0, 0.0, 0.0, 0.0, 0.0, 0.0, 0.0, 0.0, 0.0, 0.0, 0.0, 0.0, 0.0, 0.0, 0.0, 0.0, 0.0, 0.0, 0.0, 0.0, 0.0, 0.0, 0.0, 0.0, 0.0, 0.0, 0.0, 0.0, 0.0, 0.0, 0.0, 0.0, 0.0, 0.0, 0.0, 0.0, 0.0, 0.0, 0.0, 0.0, 0.0, 0.0, 0.0, 0.0, 0.0, 0.0, 0.0, 0.0, 0.0, 0.0, 0.0, 0.0, 0.0, 0.0, 0.0, 0.0, 0.0, 0.0, 0.0, 0.0, 0.0, 0.0, 0.0, 0.0, 1.0, 1.0, 0.0, 1.0, 0.0, 0.0, 1.0, 0.0])
me_026.use_remesh_fix_poles = True
me_026.use_remesh_preserve_attributes = False
me_026.update()
me_027 = bpy.data.meshes.new('平面.027')
me_027.from_pydata([(5.0, 9.0, 1.0), (6.0, 9.0, 1.0), (9.0, 6.0, 1.0), (5.0, 10.0, 1.0), (6.0, 10.0, 1.0), (10.0, 6.0, 1.0), (6.0, -9.0, 1.0), (9.0, -6.0, 1.0), (6.0, -10.0, 1.0), (10.0, -6.0, 1.0), (-5.0, 9.0, 1.0), (-6.0, 9.0, 1.0), (-9.0, 6.0, 1.0), (-5.0, 10.0, 1.0), (-6.0, 10.0, 1.0), (-10.0, 6.0, 1.0), (-6.0, -9.0, 1.0), (-9.0, -6.0, 1.0), (-6.0, -10.0, 1.0), (-10.0, -6.0, 1.0), (5.0, 9.0, 0.0), (6.0, 9.0, 0.0), (9.0, 6.0, 0.0), (5.0, 10.0, 0.0), (6.0, 10.0, 0.0), (10.0, 6.0, 0.0), (6.0, -9.0, 0.0), (9.0, -6.0, 0.0), (6.0, -10.0, 0.0), (10.0, -6.0, 0.0), (-5.0, 9.0, 0.0), (-6.0, 9.0, 0.0), (-9.0, 6.0, 0.0), (-5.0, 10.0, 0.0), (-6.0, 10.0, 0.0), (-10.0, 6.0, 0.0), (-6.0, -9.0, 0.0), (-9.0, -6.0, 0.0), (-6.0, -10.0, 0.0), (-10.0, -6.0, 0.0)], [], [(9, 8, 28, 29), (5, 9, 29, 25), (14, 13, 33, 34), (8, 18, 38, 28), (18, 19, 39, 38), (19, 15, 35, 39), (21, 20, 23, 24), (25, 22, 21, 24), (29, 27, 22, 25), (26, 27, 29, 28), (31, 34, 33, 30), (35, 34, 31, 32), (39, 35, 32, 37), (36, 38, 39, 37), (28, 38, 36, 26), (3, 4, 24, 23), (15, 14, 34, 35), (0, 10, 11, 12, 17, 16, 6, 7, 2, 1), (4, 5, 25, 24), (13, 10, 0, 3), (20, 30, 33, 23), (20, 21, 22, 27, 26, 36, 37, 32, 31, 30), (3, 23, 33, 13)])
_uv = me_027.uv_layers.new(name='UVマップ')
_uv.uv.foreach_set('vector', [0.0, 0.0, 0.0, 0.0, 0.0, 0.0, 0.0, 0.0, 0.0, 0.0, 0.0, 0.0, 0.0, 0.0, 0.0, 0.0, 0.0, 0.0, 0.0, 0.0, 0.0, 0.0, 0.0, 0.0, 0.0, 0.0, 0.0, 0.0, 0.0, 0.0, 0.0, 0.0, 0.0, 0.0, 0.0, 0.0, 0.0, 0.0, 0.0, 0.0, 0.0, 0.0, 0.0, 0.0, 0.0, 0.0, 0.0, 0.0, 0.0, 0.0, 0.0, 1.0, 0.0, 0.0, 0.0, 0.0, 0.0, 0.0, 0.0, 0.0, 0.0, 0.0, 0.0, 0.0, 0.0, 0.0, 0.0, 0.0, 0.0, 0.0, 0.0, 0.0, 0.0, 0.0, 0.0, 0.0, 0.0, 0.0, 0.0, 0.0, 0.0, 0.0, 0.0, 0.0, 0.0, 0.0, 0.0, 1.0, 0.0, 0.0, 0.0, 0.0, 0.0, 0.0, 0.0, 0.0, 0.0, 0.0, 0.0, 0.0, 0.0, 0.0, 0.0, 0.0, 0.0, 0.0, 0.0, 0.0, 0.0, 0.0, 0.0, 0.0, 0.0, 0.0, 0.0, 0.0, 0.0, 0.0, 0.0, 0.0, 0.0, 0.0, 0.0, 0.0, 0.0, 0.0, 0.0, 0.0, 0.0, 0.0, 0.0, 0.0, 0.0, 0.0, 0.0, 0.0, 0.0, 0.0, 0.0, 0.0, 0.0, 1.0, 0.0, 0.0, 0.0, 0.0, 0.0, 0.0, 0.0, 0.0, 0.0, 0.0, 0.0, 0.0, 0.0, 0.0, 0.0, 0.0, 0.0, 0.0, 0.0, 0.0, 0.0, 0.0, 0.0, 0.0, 0.0, 0.0, 0.0, 0.0, 0.0, 0.0, 0.0, 1.0, 0.0, 1.0, 0.0, 0.0, 0.0, 0.0, 0.0, 0.0, 0.0, 0.0, 0.0, 0.0, 0.0, 0.0, 0.0, 0.0, 0.0, 0.0, 0.0, 0.0, 0.0, 0.0, 0.0, 0.0, 0.0, 0.0, 0.0, 0.0, 0.0, 0.0, 0.0, 0.0, 0.0, 0.0])
me_027.use_remesh_fix_poles = True
me_027.use_remesh_preserve_attributes = False
me_027.update()
me_x = bpy.data.meshes.new('平面')
me_x.from_pydata([(5.0, 6.0, 1.0), (5.0, -6.0, 1.0), (5.0, 5.0, 1.0), (5.0, -5.0, 1.0), (-5.0, 6.0, 1.0), (-6.0, -5.0, 1.0), (-6.0, 5.0, 1.0), (-5.0, 16.0, 1.0), (-6.0, 16.0, 1.0), (-6.0, -6.0, 1.0), (-5.0, 6.0, 0.0), (-16.0, 16.0, 1.0), (-17.0, 5.0, 1.0), (-17.0, 16.0, 1.0), (5.0, 6.0, 0.0), (5.0, -6.0, 0.0), (5.0, 5.0, 0.0), (5.0, -5.0, 0.0), (-6.0, 5.0, 0.0), (-5.0, 16.0, 0.0), (-6.0, 16.0, 0.0), (-6.0, -6.0, 0.0), (-6.0, -5.0, 0.0), (-16.0, 16.0, 0.0), (-16.0, 5.0, 0.0), (-17.0, 5.0, 0.0), (-17.0, 16.0, 0.0), (-16.0, 5.0, 1.0)], [(9, 5), (12, 27)], [(0, 14, 10, 4), (2, 16, 14, 0), (9, 12, 25, 21), (1, 9, 21, 15), (15, 21, 22, 17), (19, 7, 4, 10), (25, 26, 23, 24), (25, 24, 22, 21), (18, 24, 23, 20), (18, 22, 24), (18, 16, 17, 22), (12, 13, 26, 25), (10, 14, 16, 18), (19, 10, 18, 20), (8, 7, 19, 20), (13, 11, 23, 26), (3, 1, 15, 17), (2, 3, 17, 16), (11, 8, 20, 23), (6, 8, 11, 27), (27, 5, 6), (6, 5, 3, 2)])
_uv = me_x.uv_layers.new(name='UVマップ')
_uv.uv.foreach_set('vector', [0.0, 0.0, 0.0, 0.0, 0.0, 0.0, 0.0, 0.0, 0.0, 0.0, 0.0, 0.0, 0.0, 0.0, 0.0, 0.0, 0.0, 0.0, 0.0, 0.0, 0.0, 0.0, 0.0, 0.0, 0.0, 0.0, 0.0, 0.0, 0.0, 0.0, 0.0, 0.0, 0.0, 0.0, 0.0, 0.0, 0.0, 0.0, 0.0, 0.0, 0.0, 0.0, 0.0, 0.0, 0.0, 0.0, 0.0, 0.0, 0.0, 0.0, 0.0, 0.0, 0.0, 0.0, 0.0, 0.0, 0.0, 0.0, 0.0, 0.0, 0.0, 0.0, 0.0, 0.0, 0.0, 0.0, 0.0, 0.0, 0.0, 0.0, 0.0, 0.0, 0.0, 0.0, 0.0, 0.0, 0.0, 0.0, 0.0, 0.0, 0.0, 0.0, 0.0, 0.0, 0.0, 0.0, 0.0, 0.0, 0.0, 0.0, 0.0, 0.0, 0.0, 0.0, 0.0, 0.0, 0.0, 0.0, 0.0, 0.0, 0.0, 0.0, 0.0, 0.0, 0.0, 0.0, 0.0, 0.0, 0.0, 0.0, 0.0, 0.0, 0.0, 0.0, 0.0, 0.0, 0.0, 0.0, 0.0, 0.0, 0.0, 0.0, 0.0, 0.0, 0.0, 0.0, 0.0, 0.0, 0.0, 0.0, 0.0, 0.0, 0.0, 0.0, 0.0, 0.0, 0.0, 0.0, 0.0, 0.0, 0.0, 0.0, 0.0, 0.0, 0.0, 0.0, 0.0, 0.0, 0.0, 0.0, 0.0, 0.0, 0.0, 0.0, 0.0, 0.0, 0.0, 0.0, 0.0, 0.0, 0.0, 0.0, 0.0, 0.0, 0.0, 0.0, 0.0, 0.0, 0.0, 0.0, 0.0, 0.0])
me_x.use_remesh_fix_poles = True
me_x.use_remesh_preserve_attributes = False
me_x.update()
me_001 = bpy.data.meshes.new('平面.001')
me_001.from_pydata([(5.0, 6.0, 1.0), (5.0, -6.0, 1.0), (5.0, 5.0, 1.0), (5.0, -5.0, 1.0), (-5.0, 6.0, 1.0), (-6.0, -5.0, 1.0), (-6.0, 5.0, 1.0), (-5.0, 16.0, 1.0), (-6.0, 16.0, 1.0), (-6.0, -6.0, 1.0), (-5.0, 6.0, 0.0), (-16.0, 16.0, 1.0), (-17.0, 5.0, 1.0), (-17.0, 16.0, 1.0), (5.0, 6.0, 0.0), (5.0, -6.0, 0.0), (5.0, 5.0, 0.0), (5.0, -5.0, 0.0), (-6.0, 5.0, 0.0), (-5.0, 16.0, 0.0), (-6.0, 16.0, 0.0), (-6.0, -6.0, 0.0), (-6.0, -5.0, 0.0), (-16.0, 16.0, 0.0), (-16.0, 5.0, 0.0), (-17.0, 5.0, 0.0), (-17.0, 16.0, 0.0), (-16.0, 5.0, 1.0)], [(9, 5), (12, 27)], [(0, 14, 10, 4), (2, 16, 14, 0), (9, 12, 25, 21), (1, 9, 21, 15), (15, 21, 22, 17), (19, 7, 4, 10), (25, 26, 23, 24), (25, 24, 22, 21), (18, 24, 23, 20), (18, 22, 24), (18, 16, 17, 22), (12, 13, 26, 25), (10, 14, 16, 18), (19, 10, 18, 20), (8, 7, 19, 20), (13, 11, 23, 26), (3, 1, 15, 17), (2, 3, 17, 16), (11, 8, 20, 23), (6, 8, 11, 27), (27, 5, 6), (6, 5, 3, 2)])
_uv = me_001.uv_layers.new(name='UVマップ')
_uv.uv.foreach_set('vector', [0.0, 0.0, 0.0, 0.0, 0.0, 0.0, 0.0, 0.0, 0.0, 0.0, 0.0, 0.0, 0.0, 0.0, 0.0, 0.0, 0.0, 0.0, 0.0, 0.0, 0.0, 0.0, 0.0, 0.0, 0.0, 0.0, 0.0, 0.0, 0.0, 0.0, 0.0, 0.0, 0.0, 0.0, 0.0, 0.0, 0.0, 0.0, 0.0, 0.0, 0.0, 0.0, 0.0, 0.0, 0.0, 0.0, 0.0, 0.0, 0.0, 0.0, 0.0, 0.0, 0.0, 0.0, 0.0, 0.0, 0.0, 0.0, 0.0, 0.0, 0.0, 0.0, 0.0, 0.0, 0.0, 0.0, 0.0, 0.0, 0.0, 0.0, 0.0, 0.0, 0.0, 0.0, 0.0, 0.0, 0.0, 0.0, 0.0, 0.0, 0.0, 0.0, 0.0, 0.0, 0.0, 0.0, 0.0, 0.0, 0.0, 0.0, 0.0, 0.0, 0.0, 0.0, 0.0, 0.0, 0.0, 0.0, 0.0, 0.0, 0.0, 0.0, 0.0, 0.0, 0.0, 0.0, 0.0, 0.0, 0.0, 0.0, 0.0, 0.0, 0.0, 0.0, 0.0, 0.0, 0.0, 0.0, 0.0, 0.0, 0.0, 0.0, 0.0, 0.0, 0.0, 0.0, 0.0, 0.0, 0.0, 0.0, 0.0, 0.0, 0.0, 0.0, 0.0, 0.0, 0.0, 0.0, 0.0, 0.0, 0.0, 0.0, 0.0, 0.0, 0.0, 0.0, 0.0, 0.0, 0.0, 0.0, 0.0, 0.0, 0.0, 0.0, 0.0, 0.0, 0.0, 0.0, 0.0, 0.0, 0.0, 0.0, 0.0, 0.0, 0.0, 0.0, 0.0, 0.0, 0.0, 0.0, 0.0, 0.0])
me_001.use_remesh_fix_poles = True
me_001.use_remesh_preserve_attributes = False
me_001.update()
me_002 = bpy.data.meshes.new('平面.002')
me_002.from_pydata([(5.0, 6.0, 1.0), (5.0, -6.0, 1.0), (5.0, 5.0, 1.0), (5.0, -5.0, 1.0), (-5.0, 6.0, 1.0), (-6.0, -5.0, 1.0), (-6.0, 5.0, 1.0), (-5.0, 16.0, 1.0), (-6.0, 16.0, 1.0), (-6.0, -6.0, 1.0), (-5.0, 6.0, 0.0), (-16.0, 16.0, 1.0), (-17.0, 5.0, 1.0), (-17.0, 16.0, 1.0), (5.0, 6.0, 0.0), (5.0, -6.0, 0.0), (5.0, 5.0, 0.0), (5.0, -5.0, 0.0), (-6.0, 5.0, 0.0), (-5.0, 16.0, 0.0), (-6.0, 16.0, 0.0), (-6.0, -6.0, 0.0), (-6.0, -5.0, 0.0), (-16.0, 16.0, 0.0), (-16.0, 5.0, 0.0), (-17.0, 5.0, 0.0), (-17.0, 16.0, 0.0), (-16.0, 5.0, 1.0)], [(9, 5), (12, 27)], [(0, 14, 10, 4), (2, 16, 14, 0), (9, 12, 25, 21), (1, 9, 21, 15), (15, 21, 22, 17), (19, 7, 4, 10), (25, 26, 23, 24), (25, 24, 22, 21), (18, 24, 23, 20), (18, 22, 24), (18, 16, 17, 22), (12, 13, 26, 25), (10, 14, 16, 18), (19, 10, 18, 20), (8, 7, 19, 20), (13, 11, 23, 26), (3, 1, 15, 17), (2, 3, 17, 16), (11, 8, 20, 23), (6, 8, 11, 27), (27, 5, 6), (6, 5, 3, 2)])
_uv = me_002.uv_layers.new(name='UVマップ')
_uv.uv.foreach_set('vector', [0.0, 0.0, 0.0, 0.0, 0.0, 0.0, 0.0, 0.0, 0.0, 0.0, 0.0, 0.0, 0.0, 0.0, 0.0, 0.0, 0.0, 0.0, 0.0, 0.0, 0.0, 0.0, 0.0, 0.0, 0.0, 0.0, 0.0, 0.0, 0.0, 0.0, 0.0, 0.0, 0.0, 0.0, 0.0, 0.0, 0.0, 0.0, 0.0, 0.0, 0.0, 0.0, 0.0, 0.0, 0.0, 0.0, 0.0, 0.0, 0.0, 0.0, 0.0, 0.0, 0.0, 0.0, 0.0, 0.0, 0.0, 0.0, 0.0, 0.0, 0.0, 0.0, 0.0, 0.0, 0.0, 0.0, 0.0, 0.0, 0.0, 0.0, 0.0, 0.0, 0.0, 0.0, 0.0, 0.0, 0.0, 0.0, 0.0, 0.0, 0.0, 0.0, 0.0, 0.0, 0.0, 0.0, 0.0, 0.0, 0.0, 0.0, 0.0, 0.0, 0.0, 0.0, 0.0, 0.0, 0.0, 0.0, 0.0, 0.0, 0.0, 0.0, 0.0, 0.0, 0.0, 0.0, 0.0, 0.0, 0.0, 0.0, 0.0, 0.0, 0.0, 0.0, 0.0, 0.0, 0.0, 0.0, 0.0, 0.0, 0.0, 0.0, 0.0, 0.0, 0.0, 0.0, 0.0, 0.0, 0.0, 0.0, 0.0, 0.0, 0.0, 0.0, 0.0, 0.0, 0.0, 0.0, 0.0, 0.0, 0.0, 0.0, 0.0, 0.0, 0.0, 0.0, 0.0, 0.0, 0.0, 0.0, 0.0, 0.0, 0.0, 0.0, 0.0, 0.0, 0.0, 0.0, 0.0, 0.0, 0.0, 0.0, 0.0, 0.0, 0.0, 0.0, 0.0, 0.0, 0.0, 0.0, 0.0, 0.0])
me_002.use_remesh_fix_poles = True
me_002.use_remesh_preserve_attributes = False
me_002.update()
me_003 = bpy.data.meshes.new('平面.003')
me_003.from_pydata([(-5.0, 0.0, 0.0), (-5.0, 10.0, 0.0), (-5.0, 10.0, 5.0), (5.0, 10.0, 0.0), (5.0, 0.0, 0.0), (5.0, 10.0, 5.0)], [], [(3, 5, 4), (1, 0, 2), (5, 2, 0, 4), (3, 1, 2, 5), (4, 0, 1, 3)])
_uv = me_003.uv_layers.new(name='UVマップ')
_uv.uv.foreach_set('vector', [0.0, 0.0, 0.0, 0.0, 0.0, 0.0, 0.0, 0.0, 0.0, 0.0, 0.0, 0.0, 0.0, 0.0, 0.0, 0.0, 0.0, 0.0, 0.0, 0.0, 0.0, 0.0, 0.0, 0.0, 0.0, 0.0, 0.0, 0.0, 0.0, 0.0, 0.0, 0.0, 0.0, 0.0, 0.0, 0.0])
me_003.use_remesh_fix_poles = True
me_003.use_remesh_preserve_attributes = False
me_003.update()
me_004 = bpy.data.meshes.new('平面.004')
me_004.from_pydata([(-5.0, 0.0, 0.0), (-5.0, 10.0, 0.0), (-5.0, 10.0, 5.0), (5.0, 10.0, 0.0), (5.0, 0.0, 0.0), (5.0, 10.0, 5.0)], [], [(3, 5, 4), (1, 0, 2), (5, 2, 0, 4), (3, 1, 2, 5), (4, 0, 1, 3)])
_uv = me_004.uv_layers.new(name='UVマップ')
_uv.uv.foreach_set('vector', [0.0, 0.0, 0.0, 0.0, 0.0, 0.0, 0.0, 0.0, 0.0, 0.0, 0.0, 0.0, 0.0, 0.0, 0.0, 0.0, 0.0, 0.0, 0.0, 0.0, 0.0, 0.0, 0.0, 0.0, 0.0, 0.0, 0.0, 0.0, 0.0, 0.0, 0.0, 0.0, 0.0, 0.0, 0.0, 0.0])
me_004.use_remesh_fix_poles = True
me_004.use_remesh_preserve_attributes = False
me_004.update()

# ---- objects
ob_x = bpy.data.objects.new('平面', me_006)
ob_001 = bpy.data.objects.new('平面.001', me_010)
ob_002 = bpy.data.objects.new('平面.002', me_011)
ob_005 = bpy.data.objects.new('平面.005', me_020)
ob_008 = bpy.data.objects.new('平面.008', me_022)
ob_010 = bpy.data.objects.new('平面.010', me_023)
ob_012 = bpy.data.objects.new('平面.012', me_024)
ob_011 = bpy.data.objects.new('平面.011', me_025)
ob_014 = bpy.data.objects.new('平面.014', me_026)
ob_013 = bpy.data.objects.new('平面.013', me_027)
ob_007 = bpy.data.objects.new('平面.007', me_x)
ob_004 = bpy.data.objects.new('平面.004', me_001)
ob_003 = bpy.data.objects.new('平面.003', me_002)
ob_006 = bpy.data.objects.new('平面.006', me_003)
ob_009 = bpy.data.objects.new('平面.009', me_004)

# ---- transforms, parenting, visibility, modifiers, constraints
ob_x.location = (0.0, 0.0, 0.0)
ob_001.location = (0.0, 15.0, 0.0)
ob_001.rotation_euler = (0.0, -0.0, 1.571)
ob_001.scale = (5.0, 5.0, 1.0)
ob_002.location = (0.0, 21.0, 0.0)
ob_005.location = (32.0, 89.0, 0.0)
ob_005.rotation_euler = (0.0, -0.0, 1.571)
ob_005.scale = (5.0, 5.0, 1.0)
ob_008.location = (53.0, 130.0, 5.0)
ob_008.scale = (5.0, 5.0, 1.0)
ob_010.location = (88.0, 130.0, 10.0)
ob_010.rotation_euler = (0.0, -0.0, -1.571)
ob_012.location = (103.0, 130.0, 10.0)
ob_012.scale = (5.0, 5.0, 1.0)
ob_011.location = (109.0, 130.0, 10.0)
ob_011.rotation_euler = (0.0, -0.0, 4.712)
ob_014.location = (175.0, 130.0, 10.0)
ob_014.scale = (5.0, 5.0, 1.0)
ob_013.location = (190.0, 130.0, 10.0)
ob_013.rotation_euler = (0.0, -0.0, 1.571)
ob_007.location = (32.0, 119.0, 5.0)
ob_007.rotation_euler = (0.0, -0.0, -1.571)
ob_004.location = (32.0, 79.0, 0.0)
ob_004.rotation_euler = (0.0, -0.0, 1.571)
ob_003.location = (0.0, 57.0, 0.0)
ob_003.rotation_euler = (0.0, -0.0, -1.571)
ob_006.location = (32.0, 84.0, 1.0)
ob_009.location = (48.0, 130.0, 6.0)
ob_009.rotation_euler = (0.0, -0.0, -1.571)

# ---- collection membership
col_collection.objects.link(ob_x)
col_collection.objects.link(ob_001)
col_collection.objects.link(ob_002)
col_collection.objects.link(ob_005)
col_collection.objects.link(ob_008)
col_collection.objects.link(ob_010)
col_collection.objects.link(ob_012)
col_collection.objects.link(ob_011)
col_collection.objects.link(ob_014)
col_collection.objects.link(ob_013)
col_collection.objects.link(ob_007)
col_collection.objects.link(ob_004)
col_collection.objects.link(ob_003)
col_collection.objects.link(ob_006)
col_collection.objects.link(ob_009)

# ---- scene / render settings (as saved in the file)
scene.frame_start = 1; scene.frame_end = 250; scene.frame_set(0)
scene.render.engine = 'BLENDER_EEVEE_NEXT'
scene.render.fps = 30
scene.cycles.use_denoising = False
scene.cycles.samples = 128
scene.cycles.sampling_pattern = 'TABULATED_SOBOL'
scene.cycles.use_adaptive_sampling = False
scene.cycles.use_light_tree = False
scene.view_settings.view_transform = 'Filmic'
bpy.context.view_layer.update()

# ---- added for rendering (the .blend has no active camera and no usable light): camera, sun
cam_auto = bpy.data.cameras.new('AutoCamera')
cam_auto.lens = 50.0
cam_auto.sensor_width = 36.0
cam_auto.clip_end = 4330.09
ob_auto_camera = bpy.data.objects.new('AutoCamera', cam_auto)
scene.collection.objects.link(ob_auto_camera)
ob_auto_camera.location = (338.73, -228.076, 202.884)
ob_auto_camera.rotation_euler = (1.09748, -7.21219e-08, 0.694738)
scene.camera = ob_auto_camera
light_auto_sun = bpy.data.lights.new('AutoSun', 'SUN')
light_auto_sun.energy = 3.0
light_auto_sun.angle = 0.0523599
ob_auto_sun = bpy.data.objects.new('AutoSun', light_auto_sun)
scene.collection.objects.link(ob_auto_sun)
ob_auto_sun.rotation_euler = (0.872665, 0.174533, 0.523599)
bpy.context.view_layer.update()
